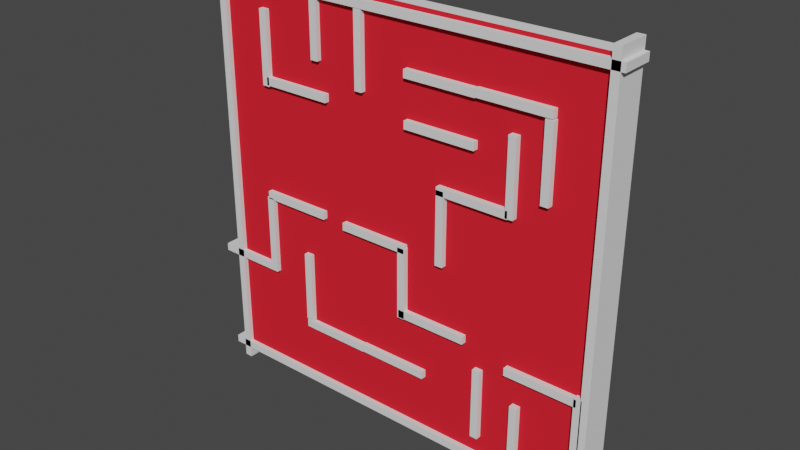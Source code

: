# Source: proyect3.blend  (saved by Blender 2.80.41; exported with 4.5.12 LTS)
import bpy
from mathutils import Matrix  # noqa: F401  (used for matrix-valued properties, if any)

bpy.ops.wm.read_factory_settings(use_empty=True)
scene = bpy.context.scene
scene.name = 'Scene'

# ---- collections
col_collection = bpy.data.collections.new('Collection'); scene.collection.children.link(col_collection)

# ---- materials (node trees are filled in below, after node groups)
mat_material_001 = bpy.data.materials.new('Material.001')
mat_material_001.use_transparent_shadow = False
mat_material_001.diffuse_color = (0.8, 0.02035, 0.03442, 1.0)
mat_material_001.roughness = 0.25

# ---- material node trees

# ---- world
world_world = bpy.data.worlds.new('World'); scene.world = world_world
world_world.use_nodes = True; world_world.node_tree.nodes.clear()
_N = world_world.node_tree.nodes; _L = world_world.node_tree.links
n0 = _N.new('ShaderNodeOutputWorld'); n0.name = 'World Output'; n0.location = (300, 300)
n1 = _N.new('ShaderNodeBackground'); n1.name = 'Background'; n1.location = (10, 300)
n1.inputs[0].default_value = (0.05088, 0.05088, 0.05088, 1.0)
_L.new(n1.outputs[0], n0.inputs[0])
n0.is_active_output = True
world_world.color = (0.05088, 0.05088, 0.05088)
world_world.use_sun_shadow = False
world_world.sun_shadow_jitter_overblur = 0.0

# ---- meshes
me_cube_001 = bpy.data.meshes.new('Cube.001')
me_cube_001.from_pydata([(-1.0, -1.0, -1.0), (-1.0, -1.0, 1.0), (-1.0, 1.0, -1.0), (-1.0, 1.0, 1.0), (1.0, -1.0, -1.0), (1.0, -1.0, 1.0), (1.0, 1.0, -1.0), (1.0, 1.0, 1.0)], [], [(0, 1, 3, 2), (2, 3, 7, 6), (6, 7, 5, 4), (4, 5, 1, 0), (2, 6, 4, 0), (7, 3, 1, 5)])
_uv = me_cube_001.uv_layers.new(name='UVMap')
_uv.uv.foreach_set('vector', [0.375, 0.0, 0.625, 0.0, 0.625, 0.25, 0.375, 0.25, 0.375, 0.25, 0.625, 0.25, 0.625, 0.5, 0.375, 0.5, 0.375, 0.5, 0.625, 0.5, 0.625, 0.75, 0.375, 0.75, 0.375, 0.75, 0.625, 0.75, 0.625, 1.0, 0.375, 1.0, 0.125, 0.5, 0.375, 0.5, 0.375, 0.75, 0.125, 0.75, 0.625, 0.5, 0.875, 0.5, 0.875, 0.75, 0.625, 0.75])
me_cube_001.materials.append(mat_material_001)
me_cube_001.use_remesh_preserve_volume = False
me_cube_001.use_remesh_preserve_attributes = False
me_cube_001.use_mirror_vertex_groups = False
me_cube_001.update()
me_cube_003 = bpy.data.meshes.new('Cube.003')
me_cube_003.from_pydata([(-1.0, -1.0, -1.0), (-1.0, -1.0, 1.0), (-1.0, 1.0, -1.0), (-1.0, 1.0, 1.0), (1.0, -1.0, -1.0), (1.0, -1.0, 1.0), (1.0, 1.0, -1.0), (1.0, 1.0, 1.0)], [], [(0, 1, 3, 2), (2, 3, 7, 6), (6, 7, 5, 4), (4, 5, 1, 0), (2, 6, 4, 0), (7, 3, 1, 5)])
_uv = me_cube_003.uv_layers.new(name='UVMap')
_uv.uv.foreach_set('vector', [0.375, 0.0, 0.625, 0.0, 0.625, 0.25, 0.375, 0.25, 0.375, 0.25, 0.625, 0.25, 0.625, 0.5, 0.375, 0.5, 0.375, 0.5, 0.625, 0.5, 0.625, 0.75, 0.375, 0.75, 0.375, 0.75, 0.625, 0.75, 0.625, 1.0, 0.375, 1.0, 0.125, 0.5, 0.375, 0.5, 0.375, 0.75, 0.125, 0.75, 0.625, 0.5, 0.875, 0.5, 0.875, 0.75, 0.625, 0.75])
me_cube_003.use_remesh_preserve_volume = False
me_cube_003.use_remesh_preserve_attributes = False
me_cube_003.use_mirror_vertex_groups = False
me_cube_003.update()
me_cube_004 = bpy.data.meshes.new('Cube.004')
me_cube_004.from_pydata([(-1.0, -1.0, -1.0), (-1.0, -1.0, 1.0), (-1.0, 1.0, -1.0), (-1.0, 1.0, 1.0), (1.0, -1.0, -1.0), (1.0, -1.0, 1.0), (1.0, 1.0, -1.0), (1.0, 1.0, 1.0)], [], [(0, 1, 3, 2), (2, 3, 7, 6), (6, 7, 5, 4), (4, 5, 1, 0), (2, 6, 4, 0), (7, 3, 1, 5)])
_uv = me_cube_004.uv_layers.new(name='UVMap')
_uv.uv.foreach_set('vector', [0.375, 0.0, 0.625, 0.0, 0.625, 0.25, 0.375, 0.25, 0.375, 0.25, 0.625, 0.25, 0.625, 0.5, 0.375, 0.5, 0.375, 0.5, 0.625, 0.5, 0.625, 0.75, 0.375, 0.75, 0.375, 0.75, 0.625, 0.75, 0.625, 1.0, 0.375, 1.0, 0.125, 0.5, 0.375, 0.5, 0.375, 0.75, 0.125, 0.75, 0.625, 0.5, 0.875, 0.5, 0.875, 0.75, 0.625, 0.75])
me_cube_004.use_remesh_preserve_volume = False
me_cube_004.use_remesh_preserve_attributes = False
me_cube_004.use_mirror_vertex_groups = False
me_cube_004.update()
me_cube_005 = bpy.data.meshes.new('Cube.005')
me_cube_005.from_pydata([(-1.0, -1.0, -1.0), (-1.0, -1.0, 1.0), (-1.0, 1.0, -1.0), (-1.0, 1.0, 1.0), (1.0, -1.0, -1.0), (1.0, -1.0, 1.0), (1.0, 1.0, -1.0), (1.0, 1.0, 1.0)], [], [(0, 1, 3, 2), (2, 3, 7, 6), (6, 7, 5, 4), (4, 5, 1, 0), (2, 6, 4, 0), (7, 3, 1, 5)])
_uv = me_cube_005.uv_layers.new(name='UVMap')
_uv.uv.foreach_set('vector', [0.375, 0.0, 0.625, 0.0, 0.625, 0.25, 0.375, 0.25, 0.375, 0.25, 0.625, 0.25, 0.625, 0.5, 0.375, 0.5, 0.375, 0.5, 0.625, 0.5, 0.625, 0.75, 0.375, 0.75, 0.375, 0.75, 0.625, 0.75, 0.625, 1.0, 0.375, 1.0, 0.125, 0.5, 0.375, 0.5, 0.375, 0.75, 0.125, 0.75, 0.625, 0.5, 0.875, 0.5, 0.875, 0.75, 0.625, 0.75])
me_cube_005.use_remesh_preserve_volume = False
me_cube_005.use_remesh_preserve_attributes = False
me_cube_005.use_mirror_vertex_groups = False
me_cube_005.update()
me_cube_006 = bpy.data.meshes.new('Cube.006')
me_cube_006.from_pydata([(-1.0, -1.0, -1.0), (-1.0, -1.0, 1.0), (-1.0, 1.0, -1.0), (-1.0, 1.0, 1.0), (1.0, -1.0, -1.0), (1.0, -1.0, 1.0), (1.0, 1.0, -1.0), (1.0, 1.0, 1.0)], [], [(0, 1, 3, 2), (2, 3, 7, 6), (6, 7, 5, 4), (4, 5, 1, 0), (2, 6, 4, 0), (7, 3, 1, 5)])
_uv = me_cube_006.uv_layers.new(name='UVMap')
_uv.uv.foreach_set('vector', [0.375, 0.0, 0.625, 0.0, 0.625, 0.25, 0.375, 0.25, 0.375, 0.25, 0.625, 0.25, 0.625, 0.5, 0.375, 0.5, 0.375, 0.5, 0.625, 0.5, 0.625, 0.75, 0.375, 0.75, 0.375, 0.75, 0.625, 0.75, 0.625, 1.0, 0.375, 1.0, 0.125, 0.5, 0.375, 0.5, 0.375, 0.75, 0.125, 0.75, 0.625, 0.5, 0.875, 0.5, 0.875, 0.75, 0.625, 0.75])
me_cube_006.use_remesh_preserve_volume = False
me_cube_006.use_remesh_preserve_attributes = False
me_cube_006.use_mirror_vertex_groups = False
me_cube_006.update()
me_cube_007 = bpy.data.meshes.new('Cube.007')
me_cube_007.from_pydata([(-1.0, -1.0, -1.0), (-1.0, -1.0, 1.0), (-1.0, 1.0, -1.0), (-1.0, 1.0, 1.0), (1.0, -1.0, -1.0), (1.0, -1.0, 1.0), (1.0, 1.0, -1.0), (1.0, 1.0, 1.0)], [], [(0, 1, 3, 2), (2, 3, 7, 6), (6, 7, 5, 4), (4, 5, 1, 0), (2, 6, 4, 0), (7, 3, 1, 5)])
_uv = me_cube_007.uv_layers.new(name='UVMap')
_uv.uv.foreach_set('vector', [0.375, 0.0, 0.625, 0.0, 0.625, 0.25, 0.375, 0.25, 0.375, 0.25, 0.625, 0.25, 0.625, 0.5, 0.375, 0.5, 0.375, 0.5, 0.625, 0.5, 0.625, 0.75, 0.375, 0.75, 0.375, 0.75, 0.625, 0.75, 0.625, 1.0, 0.375, 1.0, 0.125, 0.5, 0.375, 0.5, 0.375, 0.75, 0.125, 0.75, 0.625, 0.5, 0.875, 0.5, 0.875, 0.75, 0.625, 0.75])
me_cube_007.use_remesh_preserve_volume = False
me_cube_007.use_remesh_preserve_attributes = False
me_cube_007.use_mirror_vertex_groups = False
me_cube_007.update()
me_cube_008 = bpy.data.meshes.new('Cube.008')
me_cube_008.from_pydata([(-1.0, -1.0, -1.0), (-1.0, -1.0, 1.0), (-1.0, 1.0, -1.0), (-1.0, 1.0, 1.0), (1.0, -1.0, -1.0), (1.0, -1.0, 1.0), (1.0, 1.0, -1.0), (1.0, 1.0, 1.0)], [], [(0, 1, 3, 2), (2, 3, 7, 6), (6, 7, 5, 4), (4, 5, 1, 0), (2, 6, 4, 0), (7, 3, 1, 5)])
_uv = me_cube_008.uv_layers.new(name='UVMap')
_uv.uv.foreach_set('vector', [0.375, 0.0, 0.625, 0.0, 0.625, 0.25, 0.375, 0.25, 0.375, 0.25, 0.625, 0.25, 0.625, 0.5, 0.375, 0.5, 0.375, 0.5, 0.625, 0.5, 0.625, 0.75, 0.375, 0.75, 0.375, 0.75, 0.625, 0.75, 0.625, 1.0, 0.375, 1.0, 0.125, 0.5, 0.375, 0.5, 0.375, 0.75, 0.125, 0.75, 0.625, 0.5, 0.875, 0.5, 0.875, 0.75, 0.625, 0.75])
me_cube_008.use_remesh_preserve_volume = False
me_cube_008.use_remesh_preserve_attributes = False
me_cube_008.use_mirror_vertex_groups = False
me_cube_008.update()
me_cube_009 = bpy.data.meshes.new('Cube.009')
me_cube_009.from_pydata([(-1.0, -1.0, -1.0), (-1.0, -1.0, 1.0), (-1.0, 1.0, -1.0), (-1.0, 1.0, 1.0), (1.0, -1.0, -1.0), (1.0, -1.0, 1.0), (1.0, 1.0, -1.0), (1.0, 1.0, 1.0)], [], [(0, 1, 3, 2), (2, 3, 7, 6), (6, 7, 5, 4), (4, 5, 1, 0), (2, 6, 4, 0), (7, 3, 1, 5)])
_uv = me_cube_009.uv_layers.new(name='UVMap')
_uv.uv.foreach_set('vector', [0.375, 0.0, 0.625, 0.0, 0.625, 0.25, 0.375, 0.25, 0.375, 0.25, 0.625, 0.25, 0.625, 0.5, 0.375, 0.5, 0.375, 0.5, 0.625, 0.5, 0.625, 0.75, 0.375, 0.75, 0.375, 0.75, 0.625, 0.75, 0.625, 1.0, 0.375, 1.0, 0.125, 0.5, 0.375, 0.5, 0.375, 0.75, 0.125, 0.75, 0.625, 0.5, 0.875, 0.5, 0.875, 0.75, 0.625, 0.75])
me_cube_009.use_remesh_preserve_volume = False
me_cube_009.use_remesh_preserve_attributes = False
me_cube_009.use_mirror_vertex_groups = False
me_cube_009.update()
me_cube_010 = bpy.data.meshes.new('Cube.010')
me_cube_010.from_pydata([(-1.0, -1.0, -1.0), (-1.0, -1.0, 1.0), (-1.0, 1.0, -1.0), (-1.0, 1.0, 1.0), (1.0, -1.0, -1.0), (1.0, -1.0, 1.0), (1.0, 1.0, -1.0), (1.0, 1.0, 1.0)], [], [(0, 1, 3, 2), (2, 3, 7, 6), (6, 7, 5, 4), (4, 5, 1, 0), (2, 6, 4, 0), (7, 3, 1, 5)])
_uv = me_cube_010.uv_layers.new(name='UVMap')
_uv.uv.foreach_set('vector', [0.375, 0.0, 0.625, 0.0, 0.625, 0.25, 0.375, 0.25, 0.375, 0.25, 0.625, 0.25, 0.625, 0.5, 0.375, 0.5, 0.375, 0.5, 0.625, 0.5, 0.625, 0.75, 0.375, 0.75, 0.375, 0.75, 0.625, 0.75, 0.625, 1.0, 0.375, 1.0, 0.125, 0.5, 0.375, 0.5, 0.375, 0.75, 0.125, 0.75, 0.625, 0.5, 0.875, 0.5, 0.875, 0.75, 0.625, 0.75])
me_cube_010.use_remesh_preserve_volume = False
me_cube_010.use_remesh_preserve_attributes = False
me_cube_010.use_mirror_vertex_groups = False
me_cube_010.update()
me_cube_011 = bpy.data.meshes.new('Cube.011')
me_cube_011.from_pydata([(-1.0, -1.0, -1.0), (-1.0, -1.0, 1.0), (-1.0, 1.0, -1.0), (-1.0, 1.0, 1.0), (1.0, -1.0, -1.0), (1.0, -1.0, 1.0), (1.0, 1.0, -1.0), (1.0, 1.0, 1.0)], [], [(0, 1, 3, 2), (2, 3, 7, 6), (6, 7, 5, 4), (4, 5, 1, 0), (2, 6, 4, 0), (7, 3, 1, 5)])
_uv = me_cube_011.uv_layers.new(name='UVMap')
_uv.uv.foreach_set('vector', [0.375, 0.0, 0.625, 0.0, 0.625, 0.25, 0.375, 0.25, 0.375, 0.25, 0.625, 0.25, 0.625, 0.5, 0.375, 0.5, 0.375, 0.5, 0.625, 0.5, 0.625, 0.75, 0.375, 0.75, 0.375, 0.75, 0.625, 0.75, 0.625, 1.0, 0.375, 1.0, 0.125, 0.5, 0.375, 0.5, 0.375, 0.75, 0.125, 0.75, 0.625, 0.5, 0.875, 0.5, 0.875, 0.75, 0.625, 0.75])
me_cube_011.use_remesh_preserve_volume = False
me_cube_011.use_remesh_preserve_attributes = False
me_cube_011.use_mirror_vertex_groups = False
me_cube_011.update()
me_cube_012 = bpy.data.meshes.new('Cube.012')
me_cube_012.from_pydata([(-1.0, -1.0, -1.0), (-1.0, -1.0, 1.0), (-1.0, 1.0, -1.0), (-1.0, 1.0, 1.0), (1.0, -1.0, -1.0), (1.0, -1.0, 1.0), (1.0, 1.0, -1.0), (1.0, 1.0, 1.0)], [], [(0, 1, 3, 2), (2, 3, 7, 6), (6, 7, 5, 4), (4, 5, 1, 0), (2, 6, 4, 0), (7, 3, 1, 5)])
_uv = me_cube_012.uv_layers.new(name='UVMap')
_uv.uv.foreach_set('vector', [0.375, 0.0, 0.625, 0.0, 0.625, 0.25, 0.375, 0.25, 0.375, 0.25, 0.625, 0.25, 0.625, 0.5, 0.375, 0.5, 0.375, 0.5, 0.625, 0.5, 0.625, 0.75, 0.375, 0.75, 0.375, 0.75, 0.625, 0.75, 0.625, 1.0, 0.375, 1.0, 0.125, 0.5, 0.375, 0.5, 0.375, 0.75, 0.125, 0.75, 0.625, 0.5, 0.875, 0.5, 0.875, 0.75, 0.625, 0.75])
me_cube_012.use_remesh_preserve_volume = False
me_cube_012.use_remesh_preserve_attributes = False
me_cube_012.use_mirror_vertex_groups = False
me_cube_012.update()
me_cube_013 = bpy.data.meshes.new('Cube.013')
me_cube_013.from_pydata([(-1.0, -1.0, -1.0), (-1.0, -1.0, 1.0), (-1.0, 1.0, -1.0), (-1.0, 1.0, 1.0), (1.0, -1.0, -1.0), (1.0, -1.0, 1.0), (1.0, 1.0, -1.0), (1.0, 1.0, 1.0)], [], [(0, 1, 3, 2), (2, 3, 7, 6), (6, 7, 5, 4), (4, 5, 1, 0), (2, 6, 4, 0), (7, 3, 1, 5)])
_uv = me_cube_013.uv_layers.new(name='UVMap')
_uv.uv.foreach_set('vector', [0.375, 0.0, 0.625, 0.0, 0.625, 0.25, 0.375, 0.25, 0.375, 0.25, 0.625, 0.25, 0.625, 0.5, 0.375, 0.5, 0.375, 0.5, 0.625, 0.5, 0.625, 0.75, 0.375, 0.75, 0.375, 0.75, 0.625, 0.75, 0.625, 1.0, 0.375, 1.0, 0.125, 0.5, 0.375, 0.5, 0.375, 0.75, 0.125, 0.75, 0.625, 0.5, 0.875, 0.5, 0.875, 0.75, 0.625, 0.75])
me_cube_013.use_remesh_preserve_volume = False
me_cube_013.use_remesh_preserve_attributes = False
me_cube_013.use_mirror_vertex_groups = False
me_cube_013.update()
me_cube_014 = bpy.data.meshes.new('Cube.014')
me_cube_014.from_pydata([(-1.0, -1.0, -1.0), (-1.0, -1.0, 1.0), (-1.0, 1.0, -1.0), (-1.0, 1.0, 1.0), (1.0, -1.0, -1.0), (1.0, -1.0, 1.0), (1.0, 1.0, -1.0), (1.0, 1.0, 1.0)], [], [(0, 1, 3, 2), (2, 3, 7, 6), (6, 7, 5, 4), (4, 5, 1, 0), (2, 6, 4, 0), (7, 3, 1, 5)])
_uv = me_cube_014.uv_layers.new(name='UVMap')
_uv.uv.foreach_set('vector', [0.375, 0.0, 0.625, 0.0, 0.625, 0.25, 0.375, 0.25, 0.375, 0.25, 0.625, 0.25, 0.625, 0.5, 0.375, 0.5, 0.375, 0.5, 0.625, 0.5, 0.625, 0.75, 0.375, 0.75, 0.375, 0.75, 0.625, 0.75, 0.625, 1.0, 0.375, 1.0, 0.125, 0.5, 0.375, 0.5, 0.375, 0.75, 0.125, 0.75, 0.625, 0.5, 0.875, 0.5, 0.875, 0.75, 0.625, 0.75])
me_cube_014.use_remesh_preserve_volume = False
me_cube_014.use_remesh_preserve_attributes = False
me_cube_014.use_mirror_vertex_groups = False
me_cube_014.update()
me_cube_015 = bpy.data.meshes.new('Cube.015')
me_cube_015.from_pydata([(-1.0, -1.0, -1.0), (-1.0, -1.0, 1.0), (-1.0, 1.0, -1.0), (-1.0, 1.0, 1.0), (1.0, -1.0, -1.0), (1.0, -1.0, 1.0), (1.0, 1.0, -1.0), (1.0, 1.0, 1.0)], [], [(0, 1, 3, 2), (2, 3, 7, 6), (6, 7, 5, 4), (4, 5, 1, 0), (2, 6, 4, 0), (7, 3, 1, 5)])
_uv = me_cube_015.uv_layers.new(name='UVMap')
_uv.uv.foreach_set('vector', [0.375, 0.0, 0.625, 0.0, 0.625, 0.25, 0.375, 0.25, 0.375, 0.25, 0.625, 0.25, 0.625, 0.5, 0.375, 0.5, 0.375, 0.5, 0.625, 0.5, 0.625, 0.75, 0.375, 0.75, 0.375, 0.75, 0.625, 0.75, 0.625, 1.0, 0.375, 1.0, 0.125, 0.5, 0.375, 0.5, 0.375, 0.75, 0.125, 0.75, 0.625, 0.5, 0.875, 0.5, 0.875, 0.75, 0.625, 0.75])
me_cube_015.use_remesh_preserve_volume = False
me_cube_015.use_remesh_preserve_attributes = False
me_cube_015.use_mirror_vertex_groups = False
me_cube_015.update()
me_cube_016 = bpy.data.meshes.new('Cube.016')
me_cube_016.from_pydata([(-1.0, -1.0, -1.0), (-1.0, -1.0, 1.0), (-1.0, 1.0, -1.0), (-1.0, 1.0, 1.0), (1.0, -1.0, -1.0), (1.0, -1.0, 1.0), (1.0, 1.0, -1.0), (1.0, 1.0, 1.0)], [], [(0, 1, 3, 2), (2, 3, 7, 6), (6, 7, 5, 4), (4, 5, 1, 0), (2, 6, 4, 0), (7, 3, 1, 5)])
_uv = me_cube_016.uv_layers.new(name='UVMap')
_uv.uv.foreach_set('vector', [0.375, 0.0, 0.625, 0.0, 0.625, 0.25, 0.375, 0.25, 0.375, 0.25, 0.625, 0.25, 0.625, 0.5, 0.375, 0.5, 0.375, 0.5, 0.625, 0.5, 0.625, 0.75, 0.375, 0.75, 0.375, 0.75, 0.625, 0.75, 0.625, 1.0, 0.375, 1.0, 0.125, 0.5, 0.375, 0.5, 0.375, 0.75, 0.125, 0.75, 0.625, 0.5, 0.875, 0.5, 0.875, 0.75, 0.625, 0.75])
me_cube_016.use_remesh_preserve_volume = False
me_cube_016.use_remesh_preserve_attributes = False
me_cube_016.use_mirror_vertex_groups = False
me_cube_016.update()
me_cube_017 = bpy.data.meshes.new('Cube.017')
me_cube_017.from_pydata([(-1.0, -1.0, -1.0), (-1.0, -1.0, 1.0), (-1.0, 1.0, -1.0), (-1.0, 1.0, 1.0), (1.0, -1.0, -1.0), (1.0, -1.0, 1.0), (1.0, 1.0, -1.0), (1.0, 1.0, 1.0)], [], [(0, 1, 3, 2), (2, 3, 7, 6), (6, 7, 5, 4), (4, 5, 1, 0), (2, 6, 4, 0), (7, 3, 1, 5)])
_uv = me_cube_017.uv_layers.new(name='UVMap')
_uv.uv.foreach_set('vector', [0.375, 0.0, 0.625, 0.0, 0.625, 0.25, 0.375, 0.25, 0.375, 0.25, 0.625, 0.25, 0.625, 0.5, 0.375, 0.5, 0.375, 0.5, 0.625, 0.5, 0.625, 0.75, 0.375, 0.75, 0.375, 0.75, 0.625, 0.75, 0.625, 1.0, 0.375, 1.0, 0.125, 0.5, 0.375, 0.5, 0.375, 0.75, 0.125, 0.75, 0.625, 0.5, 0.875, 0.5, 0.875, 0.75, 0.625, 0.75])
me_cube_017.use_remesh_preserve_volume = False
me_cube_017.use_remesh_preserve_attributes = False
me_cube_017.use_mirror_vertex_groups = False
me_cube_017.update()
me_cube_018 = bpy.data.meshes.new('Cube.018')
me_cube_018.from_pydata([(-1.0, -1.0, -1.0), (-1.0, -1.0, 1.0), (-1.0, 1.0, -1.0), (-1.0, 1.0, 1.0), (1.0, -1.0, -1.0), (1.0, -1.0, 1.0), (1.0, 1.0, -1.0), (1.0, 1.0, 1.0)], [], [(0, 1, 3, 2), (2, 3, 7, 6), (6, 7, 5, 4), (4, 5, 1, 0), (2, 6, 4, 0), (7, 3, 1, 5)])
_uv = me_cube_018.uv_layers.new(name='UVMap')
_uv.uv.foreach_set('vector', [0.375, 0.0, 0.625, 0.0, 0.625, 0.25, 0.375, 0.25, 0.375, 0.25, 0.625, 0.25, 0.625, 0.5, 0.375, 0.5, 0.375, 0.5, 0.625, 0.5, 0.625, 0.75, 0.375, 0.75, 0.375, 0.75, 0.625, 0.75, 0.625, 1.0, 0.375, 1.0, 0.125, 0.5, 0.375, 0.5, 0.375, 0.75, 0.125, 0.75, 0.625, 0.5, 0.875, 0.5, 0.875, 0.75, 0.625, 0.75])
me_cube_018.use_remesh_preserve_volume = False
me_cube_018.use_remesh_preserve_attributes = False
me_cube_018.use_mirror_vertex_groups = False
me_cube_018.update()
me_cube_019 = bpy.data.meshes.new('Cube.019')
me_cube_019.from_pydata([(-1.0, -1.0, -1.0), (-1.0, -1.0, 1.0), (-1.0, 1.0, -1.0), (-1.0, 1.0, 1.0), (1.0, -1.0, -1.0), (1.0, -1.0, 1.0), (1.0, 1.0, -1.0), (1.0, 1.0, 1.0)], [], [(0, 1, 3, 2), (2, 3, 7, 6), (6, 7, 5, 4), (4, 5, 1, 0), (2, 6, 4, 0), (7, 3, 1, 5)])
_uv = me_cube_019.uv_layers.new(name='UVMap')
_uv.uv.foreach_set('vector', [0.375, 0.0, 0.625, 0.0, 0.625, 0.25, 0.375, 0.25, 0.375, 0.25, 0.625, 0.25, 0.625, 0.5, 0.375, 0.5, 0.375, 0.5, 0.625, 0.5, 0.625, 0.75, 0.375, 0.75, 0.375, 0.75, 0.625, 0.75, 0.625, 1.0, 0.375, 1.0, 0.125, 0.5, 0.375, 0.5, 0.375, 0.75, 0.125, 0.75, 0.625, 0.5, 0.875, 0.5, 0.875, 0.75, 0.625, 0.75])
me_cube_019.use_remesh_preserve_volume = False
me_cube_019.use_remesh_preserve_attributes = False
me_cube_019.use_mirror_vertex_groups = False
me_cube_019.update()
me_cube_020 = bpy.data.meshes.new('Cube.020')
me_cube_020.from_pydata([(-1.0, -1.0, -1.0), (-1.0, -1.0, 1.0), (-1.0, 1.0, -1.0), (-1.0, 1.0, 1.0), (1.0, -1.0, -1.0), (1.0, -1.0, 1.0), (1.0, 1.0, -1.0), (1.0, 1.0, 1.0)], [], [(0, 1, 3, 2), (2, 3, 7, 6), (6, 7, 5, 4), (4, 5, 1, 0), (2, 6, 4, 0), (7, 3, 1, 5)])
_uv = me_cube_020.uv_layers.new(name='UVMap')
_uv.uv.foreach_set('vector', [0.375, 0.0, 0.625, 0.0, 0.625, 0.25, 0.375, 0.25, 0.375, 0.25, 0.625, 0.25, 0.625, 0.5, 0.375, 0.5, 0.375, 0.5, 0.625, 0.5, 0.625, 0.75, 0.375, 0.75, 0.375, 0.75, 0.625, 0.75, 0.625, 1.0, 0.375, 1.0, 0.125, 0.5, 0.375, 0.5, 0.375, 0.75, 0.125, 0.75, 0.625, 0.5, 0.875, 0.5, 0.875, 0.75, 0.625, 0.75])
me_cube_020.use_remesh_preserve_volume = False
me_cube_020.use_remesh_preserve_attributes = False
me_cube_020.use_mirror_vertex_groups = False
me_cube_020.update()
me_cube_021 = bpy.data.meshes.new('Cube.021')
me_cube_021.from_pydata([(-1.0, -1.0, -1.0), (-1.0, -1.0, 1.0), (-1.0, 1.0, -1.0), (-1.0, 1.0, 1.0), (1.0, -1.0, -1.0), (1.0, -1.0, 1.0), (1.0, 1.0, -1.0), (1.0, 1.0, 1.0)], [], [(0, 1, 3, 2), (2, 3, 7, 6), (6, 7, 5, 4), (4, 5, 1, 0), (2, 6, 4, 0), (7, 3, 1, 5)])
_uv = me_cube_021.uv_layers.new(name='UVMap')
_uv.uv.foreach_set('vector', [0.375, 0.0, 0.625, 0.0, 0.625, 0.25, 0.375, 0.25, 0.375, 0.25, 0.625, 0.25, 0.625, 0.5, 0.375, 0.5, 0.375, 0.5, 0.625, 0.5, 0.625, 0.75, 0.375, 0.75, 0.375, 0.75, 0.625, 0.75, 0.625, 1.0, 0.375, 1.0, 0.125, 0.5, 0.375, 0.5, 0.375, 0.75, 0.125, 0.75, 0.625, 0.5, 0.875, 0.5, 0.875, 0.75, 0.625, 0.75])
me_cube_021.use_remesh_preserve_volume = False
me_cube_021.use_remesh_preserve_attributes = False
me_cube_021.use_mirror_vertex_groups = False
me_cube_021.update()
me_cube_022 = bpy.data.meshes.new('Cube.022')
me_cube_022.from_pydata([(-1.0, -1.0, -1.0), (-1.0, -1.0, 1.0), (-1.0, 1.0, -1.0), (-1.0, 1.0, 1.0), (1.0, -1.0, -1.0), (1.0, -1.0, 1.0), (1.0, 1.0, -1.0), (1.0, 1.0, 1.0)], [], [(0, 1, 3, 2), (2, 3, 7, 6), (6, 7, 5, 4), (4, 5, 1, 0), (2, 6, 4, 0), (7, 3, 1, 5)])
_uv = me_cube_022.uv_layers.new(name='UVMap')
_uv.uv.foreach_set('vector', [0.375, 0.0, 0.625, 0.0, 0.625, 0.25, 0.375, 0.25, 0.375, 0.25, 0.625, 0.25, 0.625, 0.5, 0.375, 0.5, 0.375, 0.5, 0.625, 0.5, 0.625, 0.75, 0.375, 0.75, 0.375, 0.75, 0.625, 0.75, 0.625, 1.0, 0.375, 1.0, 0.125, 0.5, 0.375, 0.5, 0.375, 0.75, 0.125, 0.75, 0.625, 0.5, 0.875, 0.5, 0.875, 0.75, 0.625, 0.75])
me_cube_022.use_remesh_preserve_volume = False
me_cube_022.use_remesh_preserve_attributes = False
me_cube_022.use_mirror_vertex_groups = False
me_cube_022.update()
me_cube_025 = bpy.data.meshes.new('Cube.025')
me_cube_025.from_pydata([(-1.0, -1.0, -1.0), (-1.0, -1.0, 1.0), (-1.0, 1.0, -1.0), (-1.0, 1.0, 1.0), (1.0, -1.0, -1.0), (1.0, -1.0, 1.0), (1.0, 1.0, -1.0), (1.0, 1.0, 1.0)], [], [(0, 1, 3, 2), (2, 3, 7, 6), (6, 7, 5, 4), (4, 5, 1, 0), (2, 6, 4, 0), (7, 3, 1, 5)])
_uv = me_cube_025.uv_layers.new(name='UVMap')
_uv.uv.foreach_set('vector', [0.375, 0.0, 0.625, 0.0, 0.625, 0.25, 0.375, 0.25, 0.375, 0.25, 0.625, 0.25, 0.625, 0.5, 0.375, 0.5, 0.375, 0.5, 0.625, 0.5, 0.625, 0.75, 0.375, 0.75, 0.375, 0.75, 0.625, 0.75, 0.625, 1.0, 0.375, 1.0, 0.125, 0.5, 0.375, 0.5, 0.375, 0.75, 0.125, 0.75, 0.625, 0.5, 0.875, 0.5, 0.875, 0.75, 0.625, 0.75])
me_cube_025.use_remesh_preserve_volume = False
me_cube_025.use_remesh_preserve_attributes = False
me_cube_025.use_mirror_vertex_groups = False
me_cube_025.update()
me_cube_026 = bpy.data.meshes.new('Cube.026')
me_cube_026.from_pydata([(-1.0, -1.0, -1.0), (-1.0, -1.0, 1.0), (-1.0, 1.0, -1.0), (-1.0, 1.0, 1.0), (1.0, -1.0, -1.0), (1.0, -1.0, 1.0), (1.0, 1.0, -1.0), (1.0, 1.0, 1.0)], [], [(0, 1, 3, 2), (2, 3, 7, 6), (6, 7, 5, 4), (4, 5, 1, 0), (2, 6, 4, 0), (7, 3, 1, 5)])
_uv = me_cube_026.uv_layers.new(name='UVMap')
_uv.uv.foreach_set('vector', [0.375, 0.0, 0.625, 0.0, 0.625, 0.25, 0.375, 0.25, 0.375, 0.25, 0.625, 0.25, 0.625, 0.5, 0.375, 0.5, 0.375, 0.5, 0.625, 0.5, 0.625, 0.75, 0.375, 0.75, 0.375, 0.75, 0.625, 0.75, 0.625, 1.0, 0.375, 1.0, 0.125, 0.5, 0.375, 0.5, 0.375, 0.75, 0.125, 0.75, 0.625, 0.5, 0.875, 0.5, 0.875, 0.75, 0.625, 0.75])
me_cube_026.use_remesh_preserve_volume = False
me_cube_026.use_remesh_preserve_attributes = False
me_cube_026.use_mirror_vertex_groups = False
me_cube_026.update()
me_cube_027 = bpy.data.meshes.new('Cube.027')
me_cube_027.from_pydata([(-1.0, -1.0, -1.0), (-1.0, -1.0, 1.0), (-1.0, 1.0, -1.0), (-1.0, 1.0, 1.0), (1.0, -1.0, -1.0), (1.0, -1.0, 1.0), (1.0, 1.0, -1.0), (1.0, 1.0, 1.0)], [], [(0, 1, 3, 2), (2, 3, 7, 6), (6, 7, 5, 4), (4, 5, 1, 0), (2, 6, 4, 0), (7, 3, 1, 5)])
_uv = me_cube_027.uv_layers.new(name='UVMap')
_uv.uv.foreach_set('vector', [0.375, 0.0, 0.625, 0.0, 0.625, 0.25, 0.375, 0.25, 0.375, 0.25, 0.625, 0.25, 0.625, 0.5, 0.375, 0.5, 0.375, 0.5, 0.625, 0.5, 0.625, 0.75, 0.375, 0.75, 0.375, 0.75, 0.625, 0.75, 0.625, 1.0, 0.375, 1.0, 0.125, 0.5, 0.375, 0.5, 0.375, 0.75, 0.125, 0.75, 0.625, 0.5, 0.875, 0.5, 0.875, 0.75, 0.625, 0.75])
me_cube_027.use_remesh_preserve_volume = False
me_cube_027.use_remesh_preserve_attributes = False
me_cube_027.use_mirror_vertex_groups = False
me_cube_027.update()
me_cube_028 = bpy.data.meshes.new('Cube.028')
me_cube_028.from_pydata([(-1.0, -1.0, -1.0), (-1.0, -1.0, 1.0), (-1.0, 1.0, -1.0), (-1.0, 1.0, 1.0), (1.0, -1.0, -1.0), (1.0, -1.0, 1.0), (1.0, 1.0, -1.0), (1.0, 1.0, 1.0)], [], [(0, 1, 3, 2), (2, 3, 7, 6), (6, 7, 5, 4), (4, 5, 1, 0), (2, 6, 4, 0), (7, 3, 1, 5)])
_uv = me_cube_028.uv_layers.new(name='UVMap')
_uv.uv.foreach_set('vector', [0.375, 0.0, 0.625, 0.0, 0.625, 0.25, 0.375, 0.25, 0.375, 0.25, 0.625, 0.25, 0.625, 0.5, 0.375, 0.5, 0.375, 0.5, 0.625, 0.5, 0.625, 0.75, 0.375, 0.75, 0.375, 0.75, 0.625, 0.75, 0.625, 1.0, 0.375, 1.0, 0.125, 0.5, 0.375, 0.5, 0.375, 0.75, 0.125, 0.75, 0.625, 0.5, 0.875, 0.5, 0.875, 0.75, 0.625, 0.75])
me_cube_028.use_remesh_preserve_volume = False
me_cube_028.use_remesh_preserve_attributes = False
me_cube_028.use_mirror_vertex_groups = False
me_cube_028.update()
me_cube_029 = bpy.data.meshes.new('Cube.029')
me_cube_029.from_pydata([(-1.0, -1.0, -1.0), (-1.0, -1.0, 1.0), (-1.0, 1.0, -1.0), (-1.0, 1.0, 1.0), (1.0, -1.0, -1.0), (1.0, -1.0, 1.0), (1.0, 1.0, -1.0), (1.0, 1.0, 1.0)], [], [(0, 1, 3, 2), (2, 3, 7, 6), (6, 7, 5, 4), (4, 5, 1, 0), (2, 6, 4, 0), (7, 3, 1, 5)])
_uv = me_cube_029.uv_layers.new(name='UVMap')
_uv.uv.foreach_set('vector', [0.375, 0.0, 0.625, 0.0, 0.625, 0.25, 0.375, 0.25, 0.375, 0.25, 0.625, 0.25, 0.625, 0.5, 0.375, 0.5, 0.375, 0.5, 0.625, 0.5, 0.625, 0.75, 0.375, 0.75, 0.375, 0.75, 0.625, 0.75, 0.625, 1.0, 0.375, 1.0, 0.125, 0.5, 0.375, 0.5, 0.375, 0.75, 0.125, 0.75, 0.625, 0.5, 0.875, 0.5, 0.875, 0.75, 0.625, 0.75])
me_cube_029.use_remesh_preserve_volume = False
me_cube_029.use_remesh_preserve_attributes = False
me_cube_029.use_mirror_vertex_groups = False
me_cube_029.update()
me_cube_030 = bpy.data.meshes.new('Cube.030')
me_cube_030.from_pydata([(-1.0, -1.0, -1.0), (-1.0, -1.0, 1.0), (-1.0, 1.0, -1.0), (-1.0, 1.0, 1.0), (1.0, -1.0, -1.0), (1.0, -1.0, 1.0), (1.0, 1.0, -1.0), (1.0, 1.0, 1.0)], [], [(0, 1, 3, 2), (2, 3, 7, 6), (6, 7, 5, 4), (4, 5, 1, 0), (2, 6, 4, 0), (7, 3, 1, 5)])
_uv = me_cube_030.uv_layers.new(name='UVMap')
_uv.uv.foreach_set('vector', [0.375, 0.0, 0.625, 0.0, 0.625, 0.25, 0.375, 0.25, 0.375, 0.25, 0.625, 0.25, 0.625, 0.5, 0.375, 0.5, 0.375, 0.5, 0.625, 0.5, 0.625, 0.75, 0.375, 0.75, 0.375, 0.75, 0.625, 0.75, 0.625, 1.0, 0.375, 1.0, 0.125, 0.5, 0.375, 0.5, 0.375, 0.75, 0.125, 0.75, 0.625, 0.5, 0.875, 0.5, 0.875, 0.75, 0.625, 0.75])
me_cube_030.use_remesh_preserve_volume = False
me_cube_030.use_remesh_preserve_attributes = False
me_cube_030.use_mirror_vertex_groups = False
me_cube_030.update()
me_cube_031 = bpy.data.meshes.new('Cube.031')
me_cube_031.from_pydata([(-1.0, -1.0, -1.0), (-1.0, -1.0, 1.0), (-1.0, 1.0, -1.0), (-1.0, 1.0, 1.0), (1.0, -1.0, -1.0), (1.0, -1.0, 1.0), (1.0, 1.0, -1.0), (1.0, 1.0, 1.0)], [], [(0, 1, 3, 2), (2, 3, 7, 6), (6, 7, 5, 4), (4, 5, 1, 0), (2, 6, 4, 0), (7, 3, 1, 5)])
_uv = me_cube_031.uv_layers.new(name='UVMap')
_uv.uv.foreach_set('vector', [0.375, 0.0, 0.625, 0.0, 0.625, 0.25, 0.375, 0.25, 0.375, 0.25, 0.625, 0.25, 0.625, 0.5, 0.375, 0.5, 0.375, 0.5, 0.625, 0.5, 0.625, 0.75, 0.375, 0.75, 0.375, 0.75, 0.625, 0.75, 0.625, 1.0, 0.375, 1.0, 0.125, 0.5, 0.375, 0.5, 0.375, 0.75, 0.125, 0.75, 0.625, 0.5, 0.875, 0.5, 0.875, 0.75, 0.625, 0.75])
me_cube_031.use_remesh_preserve_volume = False
me_cube_031.use_remesh_preserve_attributes = False
me_cube_031.use_mirror_vertex_groups = False
me_cube_031.update()
me_cube_032 = bpy.data.meshes.new('Cube.032')
me_cube_032.from_pydata([(-1.0, -1.0, -1.0), (-1.0, -1.0, 1.0), (-1.0, 1.0, -1.0), (-1.0, 1.0, 1.0), (1.0, -1.0, -1.0), (1.0, -1.0, 1.0), (1.0, 1.0, -1.0), (1.0, 1.0, 1.0)], [], [(0, 1, 3, 2), (2, 3, 7, 6), (6, 7, 5, 4), (4, 5, 1, 0), (2, 6, 4, 0), (7, 3, 1, 5)])
_uv = me_cube_032.uv_layers.new(name='UVMap')
_uv.uv.foreach_set('vector', [0.375, 0.0, 0.625, 0.0, 0.625, 0.25, 0.375, 0.25, 0.375, 0.25, 0.625, 0.25, 0.625, 0.5, 0.375, 0.5, 0.375, 0.5, 0.625, 0.5, 0.625, 0.75, 0.375, 0.75, 0.375, 0.75, 0.625, 0.75, 0.625, 1.0, 0.375, 1.0, 0.125, 0.5, 0.375, 0.5, 0.375, 0.75, 0.125, 0.75, 0.625, 0.5, 0.875, 0.5, 0.875, 0.75, 0.625, 0.75])
me_cube_032.use_remesh_preserve_volume = False
me_cube_032.use_remesh_preserve_attributes = False
me_cube_032.use_mirror_vertex_groups = False
me_cube_032.update()

# ---- objects
ob_cube = bpy.data.objects.new('Cube', me_cube_001)
ob_cube_001 = bpy.data.objects.new('Cube.001', me_cube_003)
ob_cube_002 = bpy.data.objects.new('Cube.002', me_cube_004)
ob_cube_003 = bpy.data.objects.new('Cube.003', me_cube_005)
ob_cube_004 = bpy.data.objects.new('Cube.004', me_cube_006)
ob_cube_005 = bpy.data.objects.new('Cube.005', me_cube_007)
ob_cube_006 = bpy.data.objects.new('Cube.006', me_cube_008)
ob_cube_007 = bpy.data.objects.new('Cube.007', me_cube_009)
ob_cube_008 = bpy.data.objects.new('Cube.008', me_cube_010)
ob_cube_009 = bpy.data.objects.new('Cube.009', me_cube_011)
ob_cube_010 = bpy.data.objects.new('Cube.010', me_cube_012)
ob_cube_011 = bpy.data.objects.new('Cube.011', me_cube_013)
ob_cube_012 = bpy.data.objects.new('Cube.012', me_cube_014)
ob_cube_013 = bpy.data.objects.new('Cube.013', me_cube_015)
ob_cube_014 = bpy.data.objects.new('Cube.014', me_cube_016)
ob_cube_015 = bpy.data.objects.new('Cube.015', me_cube_017)
ob_cube_016 = bpy.data.objects.new('Cube.016', me_cube_018)
ob_cube_017 = bpy.data.objects.new('Cube.017', me_cube_019)
ob_cube_018 = bpy.data.objects.new('Cube.018', me_cube_020)
ob_cube_019 = bpy.data.objects.new('Cube.019', me_cube_021)
ob_cube_020 = bpy.data.objects.new('Cube.020', me_cube_022)
ob_cube_022 = bpy.data.objects.new('Cube.022', me_cube_025)
ob_cube_023 = bpy.data.objects.new('Cube.023', me_cube_026)
ob_cube_024 = bpy.data.objects.new('Cube.024', me_cube_027)
ob_cube_025 = bpy.data.objects.new('Cube.025', me_cube_028)
ob_cube_026 = bpy.data.objects.new('Cube.026', me_cube_029)
ob_cube_027 = bpy.data.objects.new('Cube.027', me_cube_030)
ob_cube_028 = bpy.data.objects.new('Cube.028', me_cube_031)
ob_cube_029 = bpy.data.objects.new('Cube.029', me_cube_032)
ob_empty = bpy.data.objects.new('Empty', None)
ob_empty_001 = bpy.data.objects.new('Empty.001', None)
ob_empty_002 = bpy.data.objects.new('Empty.002', None)
ob_empty_003 = bpy.data.objects.new('Empty.003', None)
ob_empty_004 = bpy.data.objects.new('Empty.004', None)
ob_empty_005 = bpy.data.objects.new('Empty.005', None)
ob_empty_006 = bpy.data.objects.new('Empty.006', None)
ob_empty_007 = bpy.data.objects.new('Empty.007', None)
ob_empty_008 = bpy.data.objects.new('Empty.008', None)
ob_empty_009 = bpy.data.objects.new('Empty.009', None)
ob_empty_010 = bpy.data.objects.new('Empty.010', None)
ob_empty_011 = bpy.data.objects.new('Empty.011', None)
ob_empty_012 = bpy.data.objects.new('Empty.012', None)
ob_empty_013 = bpy.data.objects.new('Empty.013', None)
ob_empty_014 = bpy.data.objects.new('Empty.014', None)
ob_empty_015 = bpy.data.objects.new('Empty.015', None)
ob_empty_016 = bpy.data.objects.new('Empty.016', None)
ob_empty_017 = bpy.data.objects.new('Empty.017', None)
ob_empty_018 = bpy.data.objects.new('Empty.018', None)
ob_empty_019 = bpy.data.objects.new('Empty.019', None)
ob_empty_020 = bpy.data.objects.new('Empty.020', None)
ob_empty_021 = bpy.data.objects.new('Empty.021', None)
ob_empty_022 = bpy.data.objects.new('Empty.022', None)
ob_empty_023 = bpy.data.objects.new('Empty.023', None)
ob_empty_024 = bpy.data.objects.new('Empty.024', None)
ob_empty_025 = bpy.data.objects.new('Empty.025', None)
ob_empty_026 = bpy.data.objects.new('Empty.026', None)
ob_empty_027 = bpy.data.objects.new('Empty.027', None)
ob_empty_028 = bpy.data.objects.new('Empty.028', None)
ob_empty_029 = bpy.data.objects.new('Empty.029', None)
ob_empty_030 = bpy.data.objects.new('Empty.030', None)
ob_collider_cube = bpy.data.objects.new('Collider_Cube', None)
ob_collider_cube_001 = bpy.data.objects.new('Collider_Cube.001', None)
ob_collider_cube_002 = bpy.data.objects.new('Collider_Cube.002', None)
ob_collider_cube_003 = bpy.data.objects.new('Collider_Cube.003', None)
ob_collider_cube_004 = bpy.data.objects.new('Collider_Cube.004', None)
ob_collider_cube_005 = bpy.data.objects.new('Collider_Cube.005', None)
ob_collider_cube_006 = bpy.data.objects.new('Collider_Cube.006', None)
ob_collider_cube_007 = bpy.data.objects.new('Collider_Cube.007', None)
ob_collider_cube_008 = bpy.data.objects.new('Collider_Cube.008', None)
ob_collider_cube_009 = bpy.data.objects.new('Collider_Cube.009', None)
ob_collider_cube_010 = bpy.data.objects.new('Collider_Cube.010', None)
ob_collider_cube_011 = bpy.data.objects.new('Collider_Cube.011', None)
ob_collider_cube_012 = bpy.data.objects.new('Collider_Cube.012', None)
ob_collider_cube_013 = bpy.data.objects.new('Collider_Cube.013', None)
ob_collider_cube_014 = bpy.data.objects.new('Collider_Cube.014', None)
ob_collider_cube_015 = bpy.data.objects.new('Collider_Cube.015', None)
ob_collider_cube_016 = bpy.data.objects.new('Collider_Cube.016', None)
ob_collider_cube_017 = bpy.data.objects.new('Collider_Cube.017', None)
ob_collider_cube_018 = bpy.data.objects.new('Collider_Cube.018', None)
ob_collider_cube_019 = bpy.data.objects.new('Collider_Cube.019', None)
ob_collider_cube_020 = bpy.data.objects.new('Collider_Cube.020', None)
ob_collider_cube_022 = bpy.data.objects.new('Collider_Cube.022', None)
ob_collider_cube_023 = bpy.data.objects.new('Collider_Cube.023', None)
ob_collider_cube_024 = bpy.data.objects.new('Collider_Cube.024', None)
ob_collider_cube_025 = bpy.data.objects.new('Collider_Cube.025', None)
ob_collider_cube_026 = bpy.data.objects.new('Collider_Cube.026', None)
ob_collider_cube_027 = bpy.data.objects.new('Collider_Cube.027', None)
ob_collider_cube_028 = bpy.data.objects.new('Collider_Cube.028', None)
ob_collider_cube_029 = bpy.data.objects.new('Collider_Cube.029', None)
ob_empty_031 = bpy.data.objects.new('Empty.031', None)
ob_empty_032 = bpy.data.objects.new('Empty.032', None)
ob_empty_033 = bpy.data.objects.new('Empty.033', None)
ob_empty_034 = bpy.data.objects.new('Empty.034', None)
ob_empty_035 = bpy.data.objects.new('Empty.035', None)
ob_empty_036 = bpy.data.objects.new('Empty.036', None)
ob_empty_037 = bpy.data.objects.new('Empty.037', None)
ob_empty_038 = bpy.data.objects.new('Empty.038', None)

# ---- transforms, parenting, visibility, modifiers, constraints
ob_cube.location = (-0.9257, -12.34, 15.39)
ob_cube.rotation_euler = (-6.283, 0.003142, 0.003164)
ob_cube.scale = (57.61, 0.1704, 57.61)
ob_cube.lineart.crease_threshold = 0.0
ob_cube_001.location = (-1.868, -9.325, 70.81)
ob_cube_001.scale = (60.62, 4.641, 1.098)
ob_cube_001.lineart.crease_threshold = 0.0
ob_cube_002.location = (-1.868, -9.325, -41.77)
ob_cube_002.scale = (60.62, 4.641, 1.098)
ob_cube_002.lineart.crease_threshold = 0.0
ob_cube_003.location = (56.47, -9.325, 14.5)
ob_cube_003.rotation_euler = (-0.0, 1.571, 0.0)
ob_cube_003.scale = (60.62, 4.641, 1.098)
ob_cube_003.lineart.crease_threshold = 0.0
ob_cube_004.location = (-58.18, -9.325, 14.5)
ob_cube_004.rotation_euler = (-0.0, 1.571, 0.0)
ob_cube_004.scale = (60.62, 4.641, 1.098)
ob_cube_004.lineart.crease_threshold = 0.0
ob_cube_005.location = (22.43, -9.325, 30.2)
ob_cube_005.rotation_euler = (-0.0, 3.142, -0.0)
ob_cube_005.scale = (10.21, 4.641, 1.098)
ob_cube_005.lineart.crease_threshold = 0.0
ob_cube_006.location = (-11.87, -9.325, 59.35)
ob_cube_006.rotation_euler = (-0.0, 1.571, 0.0)
ob_cube_006.scale = (10.21, 4.641, 1.098)
ob_cube_006.lineart.crease_threshold = 0.0
ob_cube_007.location = (-26.2, -9.325, 64.07)
ob_cube_007.rotation_euler = (-0.0, 1.571, 0.0)
ob_cube_007.scale = (10.21, 4.641, 1.098)
ob_cube_007.lineart.crease_threshold = 0.0
ob_cube_008.location = (-43.73, -9.325, 53.44)
ob_cube_008.rotation_euler = (-0.0, 1.571, 0.0)
ob_cube_008.scale = (10.21, 4.641, 1.098)
ob_cube_008.lineart.crease_threshold = 0.0
ob_cube_009.location = (-34.96, -9.325, 11.63)
ob_cube_009.rotation_euler = (-0.0, 3.142, -0.0)
ob_cube_009.scale = (10.21, 4.641, 1.098)
ob_cube_009.lineart.crease_threshold = 0.0
ob_cube_010.location = (-33.11, -9.325, 44.68)
ob_cube_010.rotation_euler = (-0.0, 3.142, -0.0)
ob_cube_010.scale = (10.21, 4.641, 1.098)
ob_cube_010.lineart.crease_threshold = 0.0
ob_cube_011.location = (-53.68, -9.325, -10.79)
ob_cube_011.rotation_euler = (-0.0, 3.142, -0.0)
ob_cube_011.scale = (10.21, 4.641, 1.098)
ob_cube_011.lineart.crease_threshold = 0.0
ob_cube_012.location = (12.41, -9.325, 56.98)
ob_cube_012.rotation_euler = (-0.0, 3.142, -0.0)
ob_cube_012.scale = (10.21, 4.641, 1.098)
ob_cube_012.lineart.crease_threshold = 0.0
ob_cube_013.location = (32.81, -9.325, 57.15)
ob_cube_013.rotation_euler = (-0.0, 3.142, -0.0)
ob_cube_013.scale = (10.21, 4.641, 1.098)
ob_cube_013.lineart.crease_threshold = 0.0
ob_cube_014.location = (42.14, -9.325, 45.52)
ob_cube_014.rotation_euler = (-0.0, 1.571, 0.0)
ob_cube_014.scale = (10.21, 4.641, 1.098)
ob_cube_014.lineart.crease_threshold = 0.0
ob_cube_015.location = (33.06, -9.325, 39.52)
ob_cube_015.rotation_euler = (-0.0, 4.712, 0.0)
ob_cube_015.scale = (10.21, 4.641, 1.098)
ob_cube_015.lineart.crease_threshold = 0.0
ob_cube_016.location = (-44.57, -9.325, 0.6717)
ob_cube_016.rotation_euler = (-0.0, 1.571, 0.0)
ob_cube_016.scale = (10.21, 4.641, 1.098)
ob_cube_016.lineart.crease_threshold = 0.0
ob_cube_017.location = (13.33, -9.325, 20.3)
ob_cube_017.rotation_euler = (-0.0, 4.712, 0.0)
ob_cube_017.scale = (10.21, 4.641, 1.098)
ob_cube_017.lineart.crease_threshold = 0.0
ob_cube_018.location = (-7.819, -9.325, 10.79)
ob_cube_018.rotation_euler = (-0.0, 3.142, -0.0)
ob_cube_018.scale = (10.21, 4.641, 1.098)
ob_cube_018.lineart.crease_threshold = 0.0
ob_cube_019.location = (1.454, -9.325, 0.8403)
ob_cube_019.rotation_euler = (-0.0, 1.571, 0.0)
ob_cube_019.scale = (10.21, 4.641, 1.098)
ob_cube_019.lineart.crease_threshold = 0.0
ob_cube_020.location = (10.9, -9.325, -8.096)
ob_cube_020.rotation_euler = (-0.0, 3.142, -0.0)
ob_cube_020.scale = (10.21, 4.641, 1.098)
ob_cube_020.lineart.crease_threshold = 0.0
ob_cube_022.location = (12.58, -9.325, 44.34)
ob_cube_022.rotation_euler = (-0.0, 3.142, -0.0)
ob_cube_022.scale = (10.21, 4.641, 1.098)
ob_cube_022.lineart.crease_threshold = 0.0
ob_cube_023.location = (25.58, -9.325, -25.29)
ob_cube_023.rotation_euler = (-0.0, 4.712, 0.0)
ob_cube_023.scale = (10.21, 4.641, 1.098)
ob_cube_023.lineart.crease_threshold = 0.0
ob_cube_024.location = (37.04, -9.325, -31.03)
ob_cube_024.rotation_euler = (-0.0, 4.712, 0.0)
ob_cube_024.scale = (10.21, 4.641, 1.098)
ob_cube_024.lineart.crease_threshold = 0.0
ob_cube_025.location = (54.58, -9.325, -20.4)
ob_cube_025.rotation_euler = (-0.0, 4.712, 0.0)
ob_cube_025.scale = (10.21, 4.641, 1.098)
ob_cube_025.lineart.crease_threshold = 0.0
ob_cube_026.location = (43.96, -9.325, -11.64)
ob_cube_026.rotation_euler = (0.0, 6.283, 0.0)
ob_cube_026.scale = (10.21, 4.641, 1.098)
ob_cube_026.lineart.crease_threshold = 0.0
ob_cube_027.location = (-1.567, -9.325, -23.94)
ob_cube_027.rotation_euler = (0.0, 6.283, 0.0)
ob_cube_027.scale = (10.21, 4.641, 1.098)
ob_cube_027.lineart.crease_threshold = 0.0
ob_cube_028.location = (-21.97, -9.325, -24.11)
ob_cube_028.rotation_euler = (0.0, 6.283, 0.0)
ob_cube_028.scale = (10.21, 4.641, 1.098)
ob_cube_028.lineart.crease_threshold = 0.0
ob_cube_029.location = (-31.29, -9.325, -12.48)
ob_cube_029.rotation_euler = (-0.0, 4.712, 0.0)
ob_cube_029.scale = (10.21, 4.641, 1.098)
ob_cube_029.lineart.crease_threshold = 0.0
ob_empty.location = (-21.08, -12.34, 17.8)
ob_empty.empty_display_type = 'SPHERE'
ob_empty.lineart.crease_threshold = 0.0
ob_empty_001.location = (-21.08, -12.34, 3.161)
ob_empty_001.empty_display_type = 'SPHERE'
ob_empty_001.lineart.crease_threshold = 0.0
ob_empty_002.location = (-37.94, -12.34, 3.513)
ob_empty_002.empty_display_type = 'SPHERE'
ob_empty_002.lineart.crease_threshold = 0.0
ob_empty_003.location = (-48.41, -12.34, -35.27)
ob_empty_003.empty_display_type = 'SPHERE'
ob_empty_003.lineart.crease_threshold = 0.0
ob_empty_004.location = (-4.075, -12.34, -17.98)
ob_empty_004.empty_display_type = 'SPHERE'
ob_empty_004.lineart.crease_threshold = 0.0
ob_empty_005.location = (25.67, -12.34, -10.23)
ob_empty_005.empty_display_type = 'SPHERE'
ob_empty_005.lineart.crease_threshold = 0.0
ob_empty_006.location = (17.7, -12.34, -23.18)
ob_empty_006.empty_display_type = 'SPHERE'
ob_empty_006.lineart.crease_threshold = 0.0
ob_empty_007.location = (30.03, -12.34, -37.81)
ob_empty_007.empty_display_type = 'SPHERE'
ob_empty_007.lineart.crease_threshold = 0.0
ob_empty_008.location = (30.91, -12.34, -17.28)
ob_empty_008.empty_display_type = 'SPHERE'
ob_empty_008.lineart.crease_threshold = 0.0
ob_empty_009.location = (47.77, -12.34, -16.72)
ob_empty_009.empty_display_type = 'SPHERE'
ob_empty_009.lineart.crease_threshold = 0.0
ob_empty_010.location = (18.12, -12.34, 24.31)
ob_empty_010.empty_display_type = 'SPHERE'
ob_empty_010.lineart.crease_threshold = 0.0
ob_empty_011.location = (52.27, -12.34, 22.76)
ob_empty_011.empty_display_type = 'SPHERE'
ob_empty_011.lineart.crease_threshold = 0.0
ob_empty_012.location = (51.0, -12.34, 64.21)
ob_empty_012.empty_display_type = 'SPHERE'
ob_empty_012.lineart.crease_threshold = 0.0
ob_empty_013.location = (21.31, -12.34, -2.876)
ob_empty_013.empty_display_type = 'SPHERE'
ob_empty_013.lineart.crease_threshold = 0.0
ob_empty_014.location = (7.587, -12.34, -3.091)
ob_empty_014.empty_display_type = 'SPHERE'
ob_empty_014.lineart.crease_threshold = 0.0
ob_empty_015.location = (7.278, -12.34, 36.5)
ob_empty_015.empty_display_type = 'SPHERE'
ob_empty_015.lineart.crease_threshold = 0.0
ob_empty_016.location = (6.828, -12.34, 17.17)
ob_empty_016.empty_display_type = 'SPHERE'
ob_empty_016.lineart.crease_threshold = 0.0
ob_empty_017.location = (27.26, -12.34, 35.83)
ob_empty_017.empty_display_type = 'SPHERE'
ob_empty_017.lineart.crease_threshold = 0.0
ob_empty_018.location = (27.68, -12.34, 53.25)
ob_empty_018.empty_display_type = 'SPHERE'
ob_empty_018.lineart.crease_threshold = 0.0
ob_empty_019.location = (38.08, -12.34, 52.69)
ob_empty_019.empty_display_type = 'SPHERE'
ob_empty_019.lineart.crease_threshold = 0.0
ob_empty_020.location = (38.08, -12.34, 32.03)
ob_empty_020.empty_display_type = 'SPHERE'
ob_empty_020.lineart.crease_threshold = 0.0
ob_empty_021.location = (52.55, -12.34, 31.75)
ob_empty_021.empty_display_type = 'SPHERE'
ob_empty_021.lineart.crease_threshold = 0.0
ob_empty_022.location = (-4.637, -12.34, 63.93)
ob_empty_022.empty_display_type = 'SPHERE'
ob_empty_022.lineart.crease_threshold = 0.0
ob_empty_023.location = (-4.025, -12.34, 51.17)
ob_empty_023.empty_display_type = 'SPHERE'
ob_empty_023.lineart.crease_threshold = 0.0
ob_empty_024.location = (-11.8, -12.34, 39.34)
ob_empty_024.empty_display_type = 'SPHERE'
ob_empty_024.lineart.crease_threshold = 0.0
ob_empty_025.location = (-18.83, -12.34, 49.32)
ob_empty_025.empty_display_type = 'SPHERE'
ob_empty_025.lineart.crease_threshold = 0.0
ob_empty_026.location = (-36.67, -12.34, 50.02)
ob_empty_026.empty_display_type = 'SPHERE'
ob_empty_026.lineart.crease_threshold = 0.0
ob_empty_027.location = (-36.95, -12.34, 66.46)
ob_empty_027.empty_display_type = 'SPHERE'
ob_empty_027.lineart.crease_threshold = 0.0
ob_empty_028.location = (-51.0, -12.34, 66.32)
ob_empty_028.empty_display_type = 'SPHERE'
ob_empty_028.lineart.crease_threshold = 0.0
ob_empty_029.location = (-52.13, -12.34, 38.36)
ob_empty_029.empty_display_type = 'SPHERE'
ob_empty_029.lineart.crease_threshold = 0.0
ob_empty_030.location = (-52.27, -12.34, 18.12)
ob_empty_030.empty_display_type = 'SPHERE'
ob_empty_030.lineart.crease_threshold = 0.0
ob_collider_cube.parent = ob_cube
ob_collider_cube.location = (0.0, 0.0, 0.0)
ob_collider_cube.empty_display_type = 'CUBE'
ob_collider_cube.lineart.crease_threshold = 0.0
ob_collider_cube_001.parent = ob_cube_001
ob_collider_cube_001.location = (0.0, 0.0, 0.0)
ob_collider_cube_001.empty_display_type = 'CUBE'
ob_collider_cube_001.lineart.crease_threshold = 0.0
ob_collider_cube_002.parent = ob_cube_002
ob_collider_cube_002.location = (0.0, 0.0, 0.0)
ob_collider_cube_002.empty_display_type = 'CUBE'
ob_collider_cube_002.lineart.crease_threshold = 0.0
ob_collider_cube_003.parent = ob_cube_003
ob_collider_cube_003.location = (0.0, 0.0, 0.0)
ob_collider_cube_003.empty_display_type = 'CUBE'
ob_collider_cube_003.lineart.crease_threshold = 0.0
ob_collider_cube_004.parent = ob_cube_004
ob_collider_cube_004.location = (0.0, 0.0, 0.0)
ob_collider_cube_004.empty_display_type = 'CUBE'
ob_collider_cube_004.lineart.crease_threshold = 0.0
ob_collider_cube_005.parent = ob_cube_005
ob_collider_cube_005.location = (0.0, 0.0, 0.0)
ob_collider_cube_005.empty_display_type = 'CUBE'
ob_collider_cube_005.lineart.crease_threshold = 0.0
ob_collider_cube_006.parent = ob_cube_006
ob_collider_cube_006.location = (0.0, 0.0, 0.0)
ob_collider_cube_006.empty_display_type = 'CUBE'
ob_collider_cube_006.lineart.crease_threshold = 0.0
ob_collider_cube_007.parent = ob_cube_007
ob_collider_cube_007.location = (0.0, 0.0, 0.0)
ob_collider_cube_007.empty_display_type = 'CUBE'
ob_collider_cube_007.lineart.crease_threshold = 0.0
ob_collider_cube_008.parent = ob_cube_008
ob_collider_cube_008.location = (0.0, 0.0, 0.0)
ob_collider_cube_008.empty_display_type = 'CUBE'
ob_collider_cube_008.lineart.crease_threshold = 0.0
ob_collider_cube_009.parent = ob_cube_009
ob_collider_cube_009.location = (0.0, 0.0, 0.0)
ob_collider_cube_009.empty_display_type = 'CUBE'
ob_collider_cube_009.lineart.crease_threshold = 0.0
ob_collider_cube_010.parent = ob_cube_010
ob_collider_cube_010.location = (0.0, 0.0, 0.0)
ob_collider_cube_010.empty_display_type = 'CUBE'
ob_collider_cube_010.lineart.crease_threshold = 0.0
ob_collider_cube_011.parent = ob_cube_011
ob_collider_cube_011.location = (0.0, 0.0, 0.0)
ob_collider_cube_011.empty_display_type = 'CUBE'
ob_collider_cube_011.lineart.crease_threshold = 0.0
ob_collider_cube_012.parent = ob_cube_012
ob_collider_cube_012.location = (0.0, 0.0, 0.0)
ob_collider_cube_012.empty_display_type = 'CUBE'
ob_collider_cube_012.lineart.crease_threshold = 0.0
ob_collider_cube_013.parent = ob_cube_013
ob_collider_cube_013.location = (0.0, 0.0, 0.0)
ob_collider_cube_013.empty_display_type = 'CUBE'
ob_collider_cube_013.lineart.crease_threshold = 0.0
ob_collider_cube_014.parent = ob_cube_014
ob_collider_cube_014.location = (0.0, 0.0, 0.0)
ob_collider_cube_014.empty_display_type = 'CUBE'
ob_collider_cube_014.lineart.crease_threshold = 0.0
ob_collider_cube_015.parent = ob_cube_015
ob_collider_cube_015.location = (0.0, 0.0, 0.0)
ob_collider_cube_015.empty_display_type = 'CUBE'
ob_collider_cube_015.lineart.crease_threshold = 0.0
ob_collider_cube_016.parent = ob_cube_016
ob_collider_cube_016.location = (0.0, 0.0, 0.0)
ob_collider_cube_016.empty_display_type = 'CUBE'
ob_collider_cube_016.lineart.crease_threshold = 0.0
ob_collider_cube_017.parent = ob_cube_017
ob_collider_cube_017.location = (0.0, 0.0, 0.0)
ob_collider_cube_017.empty_display_type = 'CUBE'
ob_collider_cube_017.lineart.crease_threshold = 0.0
ob_collider_cube_018.parent = ob_cube_018
ob_collider_cube_018.location = (0.0, 0.0, 0.0)
ob_collider_cube_018.empty_display_type = 'CUBE'
ob_collider_cube_018.lineart.crease_threshold = 0.0
ob_collider_cube_019.parent = ob_cube_019
ob_collider_cube_019.location = (0.0, 0.0, 0.0)
ob_collider_cube_019.empty_display_type = 'CUBE'
ob_collider_cube_019.lineart.crease_threshold = 0.0
ob_collider_cube_020.parent = ob_cube_020
ob_collider_cube_020.location = (0.0, 0.0, 0.0)
ob_collider_cube_020.empty_display_type = 'CUBE'
ob_collider_cube_020.lineart.crease_threshold = 0.0
ob_collider_cube_022.parent = ob_cube_022
ob_collider_cube_022.location = (0.0, 0.0, 0.0)
ob_collider_cube_022.empty_display_type = 'CUBE'
ob_collider_cube_022.lineart.crease_threshold = 0.0
ob_collider_cube_023.parent = ob_cube_023
ob_collider_cube_023.location = (0.0, 0.0, 0.0)
ob_collider_cube_023.empty_display_type = 'CUBE'
ob_collider_cube_023.lineart.crease_threshold = 0.0
ob_collider_cube_024.parent = ob_cube_024
ob_collider_cube_024.location = (0.0, 0.0, 0.0)
ob_collider_cube_024.empty_display_type = 'CUBE'
ob_collider_cube_024.lineart.crease_threshold = 0.0
ob_collider_cube_025.parent = ob_cube_025
ob_collider_cube_025.location = (0.0, 0.0, 0.0)
ob_collider_cube_025.empty_display_type = 'CUBE'
ob_collider_cube_025.lineart.crease_threshold = 0.0
ob_collider_cube_026.parent = ob_cube_026
ob_collider_cube_026.location = (0.0, 0.0, 0.0)
ob_collider_cube_026.empty_display_type = 'CUBE'
ob_collider_cube_026.lineart.crease_threshold = 0.0
ob_collider_cube_027.parent = ob_cube_027
ob_collider_cube_027.location = (0.0, 0.0, 0.0)
ob_collider_cube_027.empty_display_type = 'CUBE'
ob_collider_cube_027.lineart.crease_threshold = 0.0
ob_collider_cube_028.parent = ob_cube_028
ob_collider_cube_028.location = (0.0, 0.0, 0.0)
ob_collider_cube_028.empty_display_type = 'CUBE'
ob_collider_cube_028.lineart.crease_threshold = 0.0
ob_collider_cube_029.parent = ob_cube_029
ob_collider_cube_029.location = (0.0, 0.0, 0.0)
ob_collider_cube_029.empty_display_type = 'CUBE'
ob_collider_cube_029.lineart.crease_threshold = 0.0
ob_empty_031.location = (19.62, -12.34, -37.69)
ob_empty_031.empty_display_type = 'SPHERE'
ob_empty_031.lineart.crease_threshold = 0.0
ob_empty_032.location = (-19.18, -12.34, 65.74)
ob_empty_032.empty_display_type = 'SPHERE'
ob_empty_032.lineart.crease_threshold = 0.0
ob_empty_033.location = (51.91, -12.34, -5.443)
ob_empty_033.empty_display_type = 'SPHERE'
ob_empty_033.lineart.crease_threshold = 0.0
ob_empty_034.location = (47.95, -12.34, -36.36)
ob_empty_034.empty_display_type = 'SPHERE'
ob_empty_034.lineart.crease_threshold = 0.0
ob_empty_035.location = (-51.91, -12.34, -3.653)
ob_empty_035.empty_display_type = 'SPHERE'
ob_empty_035.lineart.crease_threshold = 0.0
ob_empty_036.location = (-4.769, -12.34, 43.73)
ob_empty_036.empty_display_type = 'SPHERE'
ob_empty_036.lineart.crease_threshold = 0.0
ob_empty_037.location = (-38.14, -12.34, -17.56)
ob_empty_037.empty_display_type = 'SPHERE'
ob_empty_037.lineart.crease_threshold = 0.0
ob_empty_038.location = (-12.26, -12.34, -34.67)
ob_empty_038.empty_display_type = 'SPHERE'
ob_empty_038.lineart.crease_threshold = 0.0

# ---- collection membership
col_collection.objects.link(ob_cube)
col_collection.objects.link(ob_cube_001)
col_collection.objects.link(ob_cube_002)
col_collection.objects.link(ob_cube_003)
col_collection.objects.link(ob_cube_004)
col_collection.objects.link(ob_cube_005)
col_collection.objects.link(ob_cube_006)
col_collection.objects.link(ob_cube_007)
col_collection.objects.link(ob_cube_008)
col_collection.objects.link(ob_cube_009)
col_collection.objects.link(ob_cube_010)
col_collection.objects.link(ob_cube_011)
col_collection.objects.link(ob_cube_012)
col_collection.objects.link(ob_cube_013)
col_collection.objects.link(ob_cube_014)
col_collection.objects.link(ob_cube_015)
col_collection.objects.link(ob_cube_016)
col_collection.objects.link(ob_cube_017)
col_collection.objects.link(ob_cube_018)
col_collection.objects.link(ob_cube_019)
col_collection.objects.link(ob_cube_020)
col_collection.objects.link(ob_cube_022)
col_collection.objects.link(ob_cube_023)
col_collection.objects.link(ob_cube_024)
col_collection.objects.link(ob_cube_025)
col_collection.objects.link(ob_cube_026)
col_collection.objects.link(ob_cube_027)
col_collection.objects.link(ob_cube_028)
col_collection.objects.link(ob_cube_029)
col_collection.objects.link(ob_empty)
col_collection.objects.link(ob_empty_001)
col_collection.objects.link(ob_empty_002)
col_collection.objects.link(ob_empty_003)
col_collection.objects.link(ob_empty_004)
col_collection.objects.link(ob_empty_005)
col_collection.objects.link(ob_empty_006)
col_collection.objects.link(ob_empty_007)
col_collection.objects.link(ob_empty_008)
col_collection.objects.link(ob_empty_009)
col_collection.objects.link(ob_empty_010)
col_collection.objects.link(ob_empty_011)
col_collection.objects.link(ob_empty_012)
col_collection.objects.link(ob_empty_013)
col_collection.objects.link(ob_empty_014)
col_collection.objects.link(ob_empty_015)
col_collection.objects.link(ob_empty_016)
col_collection.objects.link(ob_empty_017)
col_collection.objects.link(ob_empty_018)
col_collection.objects.link(ob_empty_019)
col_collection.objects.link(ob_empty_020)
col_collection.objects.link(ob_empty_021)
col_collection.objects.link(ob_empty_022)
col_collection.objects.link(ob_empty_023)
col_collection.objects.link(ob_empty_024)
col_collection.objects.link(ob_empty_025)
col_collection.objects.link(ob_empty_026)
col_collection.objects.link(ob_empty_027)
col_collection.objects.link(ob_empty_028)
col_collection.objects.link(ob_empty_029)
col_collection.objects.link(ob_empty_030)
col_collection.objects.link(ob_collider_cube)
col_collection.objects.link(ob_collider_cube_001)
col_collection.objects.link(ob_collider_cube_002)
col_collection.objects.link(ob_collider_cube_003)
col_collection.objects.link(ob_collider_cube_004)
col_collection.objects.link(ob_collider_cube_005)
col_collection.objects.link(ob_collider_cube_006)
col_collection.objects.link(ob_collider_cube_007)
col_collection.objects.link(ob_collider_cube_008)
col_collection.objects.link(ob_collider_cube_009)
col_collection.objects.link(ob_collider_cube_010)
col_collection.objects.link(ob_collider_cube_011)
col_collection.objects.link(ob_collider_cube_012)
col_collection.objects.link(ob_collider_cube_013)
col_collection.objects.link(ob_collider_cube_014)
col_collection.objects.link(ob_collider_cube_015)
col_collection.objects.link(ob_collider_cube_016)
col_collection.objects.link(ob_collider_cube_017)
col_collection.objects.link(ob_collider_cube_018)
col_collection.objects.link(ob_collider_cube_019)
col_collection.objects.link(ob_collider_cube_020)
col_collection.objects.link(ob_collider_cube_022)
col_collection.objects.link(ob_collider_cube_023)
col_collection.objects.link(ob_collider_cube_024)
col_collection.objects.link(ob_collider_cube_025)
col_collection.objects.link(ob_collider_cube_026)
col_collection.objects.link(ob_collider_cube_027)
col_collection.objects.link(ob_collider_cube_028)
col_collection.objects.link(ob_collider_cube_029)
col_collection.objects.link(ob_empty_031)
col_collection.objects.link(ob_empty_032)
col_collection.objects.link(ob_empty_033)
col_collection.objects.link(ob_empty_034)
col_collection.objects.link(ob_empty_035)
col_collection.objects.link(ob_empty_036)
col_collection.objects.link(ob_empty_037)
col_collection.objects.link(ob_empty_038)

# ---- scene / render settings (as saved in the file)
scene.frame_start = 1; scene.frame_end = 250; scene.frame_set(1)
scene.render.engine = 'BLENDER_EEVEE_NEXT'
scene.render.motion_blur_shutter = 1.0
scene.cycles.use_denoising = False
scene.cycles.samples = 128
scene.cycles.sampling_pattern = 'TABULATED_SOBOL'
scene.cycles.use_adaptive_sampling = False
scene.cycles.use_light_tree = False
scene.view_settings.view_transform = 'Filmic'
bpy.context.view_layer.update()

# ---- added for rendering (the .blend has no active camera and no usable light): camera, sun
cam_auto = bpy.data.cameras.new('AutoCamera')
cam_auto.lens = 50.0
cam_auto.sensor_width = 36.0
cam_auto.clip_end = 2804.24
ob_auto_camera = bpy.data.objects.new('AutoCamera', cam_auto)
scene.collection.objects.link(ob_auto_camera)
ob_auto_camera.location = (157.217, -201.069, 142.326)
ob_auto_camera.rotation_euler = (1.09748, -7.21219e-08, 0.694738)
scene.camera = ob_auto_camera
light_auto_sun = bpy.data.lights.new('AutoSun', 'SUN')
light_auto_sun.energy = 3.0
light_auto_sun.angle = 0.0523599
ob_auto_sun = bpy.data.objects.new('AutoSun', light_auto_sun)
scene.collection.objects.link(ob_auto_sun)
ob_auto_sun.rotation_euler = (0.872665, 0.174533, 0.523599)
bpy.context.view_layer.update()
